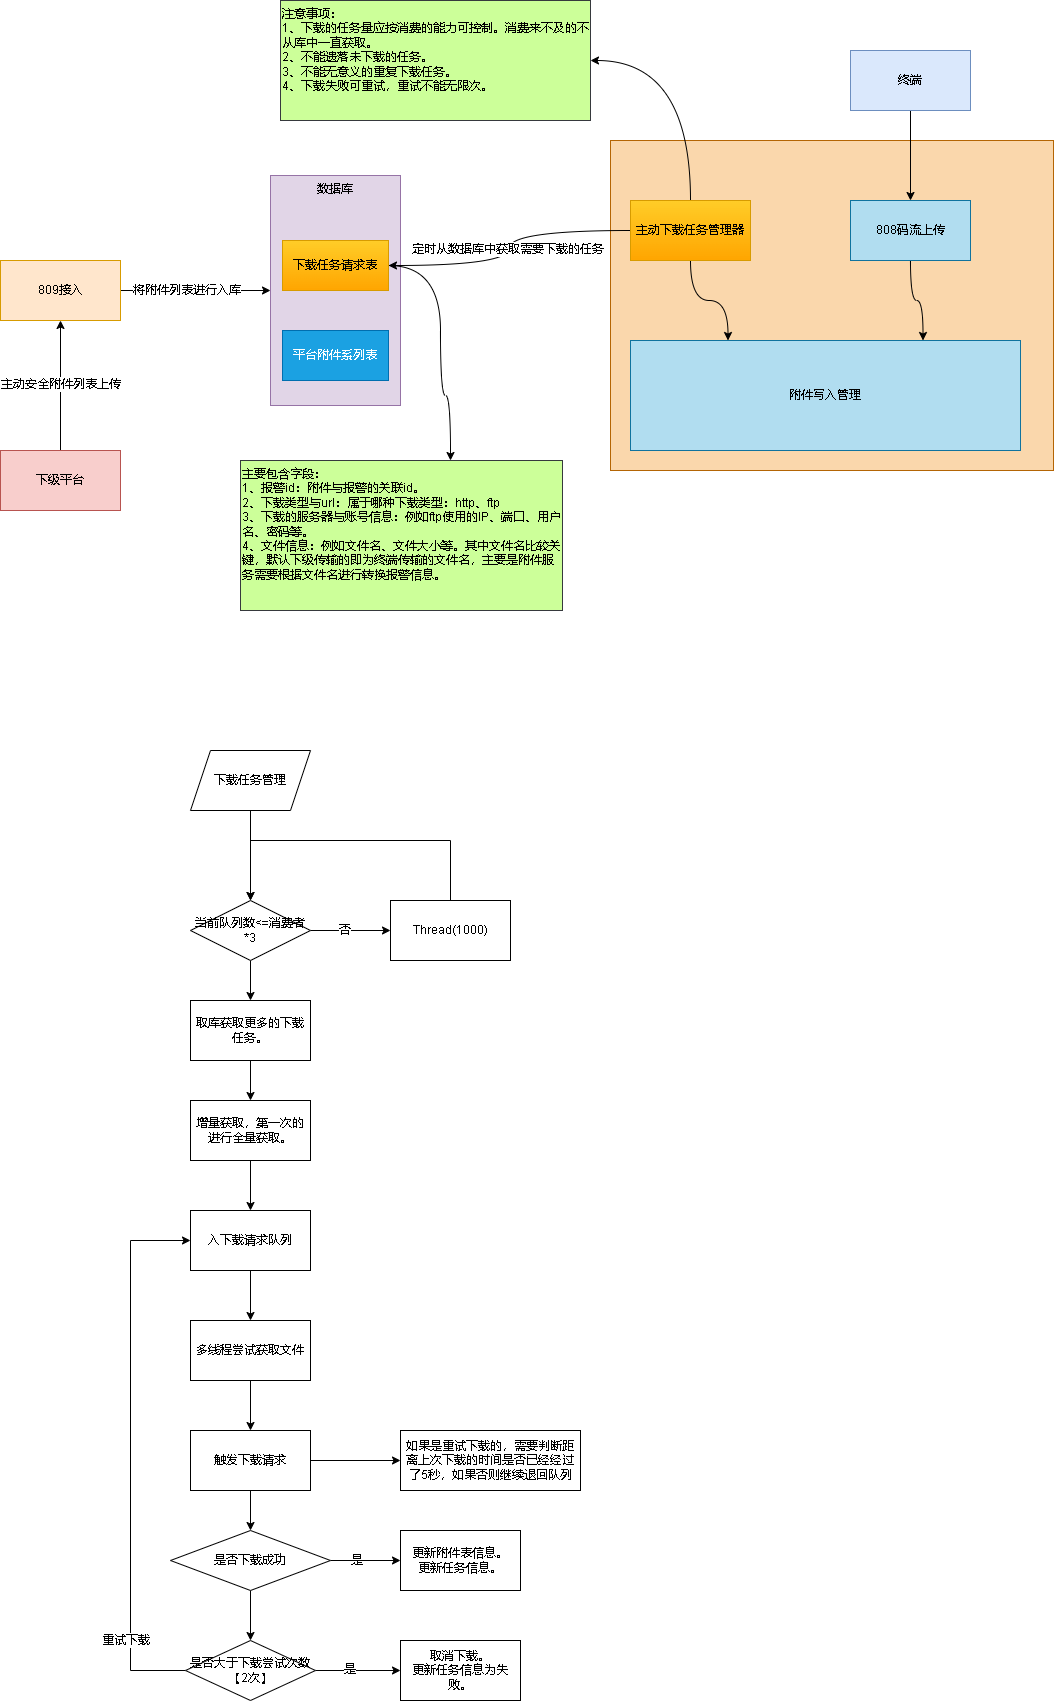

The diagram above was exported from draw.io. Its source (the exported page's mxGraphModel, read from the mxfile embedded in the PNG):
<mxGraphModel dx="656" dy="360" grid="1" gridSize="10" guides="1" tooltips="1" connect="1" arrows="1" fold="1" page="1" pageScale="1" pageWidth="827" pageHeight="1169" math="0" shadow="0">
  <root>
    <mxCell id="0" />
    <mxCell id="1" parent="0" />
    <mxCell id="BNFnTXTp0SYZVPAifNuv-8" value="" style="edgeStyle=orthogonalEdgeStyle;rounded=0;orthogonalLoop=1;jettySize=auto;html=1;" edge="1" parent="1" source="BNFnTXTp0SYZVPAifNuv-1" target="BNFnTXTp0SYZVPAifNuv-7">
      <mxGeometry relative="1" as="geometry" />
    </mxCell>
    <mxCell id="BNFnTXTp0SYZVPAifNuv-10" value="将附件列表进行入库" style="edgeLabel;html=1;align=center;verticalAlign=middle;resizable=0;points=[];" vertex="1" connectable="0" parent="BNFnTXTp0SYZVPAifNuv-8">
      <mxGeometry x="-0.2167" y="-1" relative="1" as="geometry">
        <mxPoint x="7" y="-1" as="offset" />
      </mxGeometry>
    </mxCell>
    <mxCell id="BNFnTXTp0SYZVPAifNuv-1" value="809接入" style="rounded=0;whiteSpace=wrap;html=1;fillColor=#ffe6cc;strokeColor=#d79b00;" vertex="1" parent="1">
      <mxGeometry x="130" y="290" width="120" height="60" as="geometry" />
    </mxCell>
    <mxCell id="BNFnTXTp0SYZVPAifNuv-3" style="edgeStyle=orthogonalEdgeStyle;rounded=0;orthogonalLoop=1;jettySize=auto;html=1;exitX=0.5;exitY=0;exitDx=0;exitDy=0;" edge="1" parent="1" source="BNFnTXTp0SYZVPAifNuv-2" target="BNFnTXTp0SYZVPAifNuv-1">
      <mxGeometry relative="1" as="geometry" />
    </mxCell>
    <mxCell id="BNFnTXTp0SYZVPAifNuv-4" value="主动安全附件列表上传" style="edgeLabel;html=1;align=center;verticalAlign=middle;resizable=0;points=[];" vertex="1" connectable="0" parent="BNFnTXTp0SYZVPAifNuv-3">
      <mxGeometry x="-0.1857" y="-1" relative="1" as="geometry">
        <mxPoint x="-1" y="-13" as="offset" />
      </mxGeometry>
    </mxCell>
    <mxCell id="BNFnTXTp0SYZVPAifNuv-2" value="下级平台" style="rounded=0;whiteSpace=wrap;html=1;fillColor=#f8cecc;strokeColor=#b85450;" vertex="1" parent="1">
      <mxGeometry x="130" y="480" width="120" height="60" as="geometry" />
    </mxCell>
    <mxCell id="BNFnTXTp0SYZVPAifNuv-7" value="数据库" style="rounded=0;whiteSpace=wrap;html=1;verticalAlign=top;fillColor=#e1d5e7;strokeColor=#9673a6;" vertex="1" parent="1">
      <mxGeometry x="400" y="205" width="130" height="230" as="geometry" />
    </mxCell>
    <mxCell id="BNFnTXTp0SYZVPAifNuv-29" style="edgeStyle=orthogonalEdgeStyle;rounded=0;orthogonalLoop=1;jettySize=auto;html=1;curved=1;" edge="1" parent="1" source="BNFnTXTp0SYZVPAifNuv-11" target="BNFnTXTp0SYZVPAifNuv-30">
      <mxGeometry relative="1" as="geometry">
        <mxPoint x="560" y="510" as="targetPoint" />
        <Array as="points">
          <mxPoint x="570" y="295" />
          <mxPoint x="570" y="425" />
          <mxPoint x="580" y="425" />
        </Array>
      </mxGeometry>
    </mxCell>
    <mxCell id="BNFnTXTp0SYZVPAifNuv-11" value="下载任务请求表" style="rounded=0;whiteSpace=wrap;html=1;fillColor=#ffcd28;strokeColor=#d79b00;gradientColor=#ffa500;" vertex="1" parent="1">
      <mxGeometry x="412" y="270" width="106" height="50" as="geometry" />
    </mxCell>
    <mxCell id="BNFnTXTp0SYZVPAifNuv-13" value="平台附件系列表" style="rounded=0;whiteSpace=wrap;html=1;fillColor=#1ba1e2;strokeColor=#006EAF;fontColor=#ffffff;" vertex="1" parent="1">
      <mxGeometry x="412" y="360" width="106" height="50" as="geometry" />
    </mxCell>
    <mxCell id="BNFnTXTp0SYZVPAifNuv-14" value="" style="rounded=0;whiteSpace=wrap;html=1;fillColor=#fad7ac;strokeColor=#b46504;" vertex="1" parent="1">
      <mxGeometry x="740" y="170" width="443" height="330" as="geometry" />
    </mxCell>
    <mxCell id="BNFnTXTp0SYZVPAifNuv-16" style="edgeStyle=orthogonalEdgeStyle;rounded=0;orthogonalLoop=1;jettySize=auto;html=1;entryX=1;entryY=0.5;entryDx=0;entryDy=0;curved=1;" edge="1" parent="1" source="BNFnTXTp0SYZVPAifNuv-15" target="BNFnTXTp0SYZVPAifNuv-11">
      <mxGeometry relative="1" as="geometry" />
    </mxCell>
    <mxCell id="BNFnTXTp0SYZVPAifNuv-17" value="定时从数据库中获取需要下载的任务" style="edgeLabel;html=1;align=center;verticalAlign=middle;resizable=0;points=[];" vertex="1" connectable="0" parent="BNFnTXTp0SYZVPAifNuv-16">
      <mxGeometry x="-0.2924" y="6" relative="1" as="geometry">
        <mxPoint x="-25" y="13" as="offset" />
      </mxGeometry>
    </mxCell>
    <mxCell id="BNFnTXTp0SYZVPAifNuv-21" style="edgeStyle=orthogonalEdgeStyle;rounded=0;orthogonalLoop=1;jettySize=auto;html=1;entryX=0.25;entryY=0;entryDx=0;entryDy=0;curved=1;" edge="1" parent="1" source="BNFnTXTp0SYZVPAifNuv-15" target="BNFnTXTp0SYZVPAifNuv-18">
      <mxGeometry relative="1" as="geometry" />
    </mxCell>
    <mxCell id="BNFnTXTp0SYZVPAifNuv-27" style="edgeStyle=orthogonalEdgeStyle;rounded=0;orthogonalLoop=1;jettySize=auto;html=1;exitX=0.5;exitY=0;exitDx=0;exitDy=0;entryX=1;entryY=0.5;entryDx=0;entryDy=0;curved=1;" edge="1" parent="1" source="BNFnTXTp0SYZVPAifNuv-15" target="BNFnTXTp0SYZVPAifNuv-26">
      <mxGeometry relative="1" as="geometry" />
    </mxCell>
    <mxCell id="BNFnTXTp0SYZVPAifNuv-15" value="主动下载任务管理器" style="rounded=0;whiteSpace=wrap;html=1;fillColor=#ffcd28;strokeColor=#d79b00;gradientColor=#ffa500;" vertex="1" parent="1">
      <mxGeometry x="760" y="230" width="120" height="60" as="geometry" />
    </mxCell>
    <mxCell id="BNFnTXTp0SYZVPAifNuv-18" value="附件写入管理" style="rounded=0;whiteSpace=wrap;html=1;fillColor=#b1ddf0;strokeColor=#10739e;" vertex="1" parent="1">
      <mxGeometry x="760" y="370" width="390" height="110" as="geometry" />
    </mxCell>
    <mxCell id="BNFnTXTp0SYZVPAifNuv-20" style="edgeStyle=orthogonalEdgeStyle;rounded=0;orthogonalLoop=1;jettySize=auto;html=1;entryX=0.75;entryY=0;entryDx=0;entryDy=0;curved=1;" edge="1" parent="1" source="BNFnTXTp0SYZVPAifNuv-19" target="BNFnTXTp0SYZVPAifNuv-18">
      <mxGeometry relative="1" as="geometry" />
    </mxCell>
    <mxCell id="BNFnTXTp0SYZVPAifNuv-19" value="808码流上传" style="rounded=0;whiteSpace=wrap;html=1;fillColor=#b1ddf0;strokeColor=#10739e;" vertex="1" parent="1">
      <mxGeometry x="980" y="230" width="120" height="60" as="geometry" />
    </mxCell>
    <mxCell id="BNFnTXTp0SYZVPAifNuv-24" style="edgeStyle=orthogonalEdgeStyle;rounded=0;orthogonalLoop=1;jettySize=auto;html=1;exitX=0.5;exitY=1;exitDx=0;exitDy=0;" edge="1" parent="1" source="BNFnTXTp0SYZVPAifNuv-23" target="BNFnTXTp0SYZVPAifNuv-19">
      <mxGeometry relative="1" as="geometry" />
    </mxCell>
    <mxCell id="BNFnTXTp0SYZVPAifNuv-23" value="终端" style="rounded=0;whiteSpace=wrap;html=1;fillColor=#dae8fc;strokeColor=#6c8ebf;" vertex="1" parent="1">
      <mxGeometry x="980" y="80" width="120" height="60" as="geometry" />
    </mxCell>
    <mxCell id="BNFnTXTp0SYZVPAifNuv-26" value="注意事项：&lt;br&gt;1、下载的任务量应按消费的能力可控制。消费来不及的不从库中一直获取。&lt;br&gt;2、不能遗落未下载的任务。&lt;br&gt;3、不能无意义的重复下载任务。&lt;br&gt;4、下载失败可重试，重试不能无限次。" style="rounded=0;whiteSpace=wrap;html=1;fillColor=#CCFF99;strokeColor=#36393d;verticalAlign=top;align=left;" vertex="1" parent="1">
      <mxGeometry x="410" y="30" width="310" height="120" as="geometry" />
    </mxCell>
    <mxCell id="BNFnTXTp0SYZVPAifNuv-30" value="主要包含字段：&lt;br&gt;1、报警id：附件与报警的关联id。&lt;br&gt;2、下载类型与url：属于哪种下载类型：http、ftp&lt;br&gt;3、下载的服务器与账号信息：例如ftp使用的IP、端口、用户名、密码等。&lt;br&gt;4、文件信息：例如文件名、文件大小等。其中文件名比较关键，默认下级传输的即为终端传输的文件名，主要是附件服务需要根据文件名进行转换报警信息。" style="rounded=0;whiteSpace=wrap;html=1;fillColor=#CCFF99;strokeColor=#36393d;verticalAlign=top;align=left;" vertex="1" parent="1">
      <mxGeometry x="370" y="490" width="322" height="150" as="geometry" />
    </mxCell>
    <mxCell id="BNFnTXTp0SYZVPAifNuv-35" value="" style="edgeStyle=orthogonalEdgeStyle;rounded=0;orthogonalLoop=1;jettySize=auto;html=1;" edge="1" parent="1" source="BNFnTXTp0SYZVPAifNuv-33" target="BNFnTXTp0SYZVPAifNuv-34">
      <mxGeometry relative="1" as="geometry" />
    </mxCell>
    <mxCell id="BNFnTXTp0SYZVPAifNuv-33" value="下载任务管理" style="shape=parallelogram;perimeter=parallelogramPerimeter;whiteSpace=wrap;html=1;fixedSize=1;" vertex="1" parent="1">
      <mxGeometry x="320" y="780" width="120" height="60" as="geometry" />
    </mxCell>
    <mxCell id="BNFnTXTp0SYZVPAifNuv-40" value="" style="edgeStyle=orthogonalEdgeStyle;rounded=0;orthogonalLoop=1;jettySize=auto;html=1;" edge="1" parent="1" source="BNFnTXTp0SYZVPAifNuv-34" target="BNFnTXTp0SYZVPAifNuv-39">
      <mxGeometry relative="1" as="geometry" />
    </mxCell>
    <mxCell id="BNFnTXTp0SYZVPAifNuv-44" value="否" style="edgeLabel;html=1;align=center;verticalAlign=middle;resizable=0;points=[];" vertex="1" connectable="0" parent="BNFnTXTp0SYZVPAifNuv-40">
      <mxGeometry x="-0.15" relative="1" as="geometry">
        <mxPoint as="offset" />
      </mxGeometry>
    </mxCell>
    <mxCell id="BNFnTXTp0SYZVPAifNuv-43" value="" style="edgeStyle=orthogonalEdgeStyle;rounded=0;orthogonalLoop=1;jettySize=auto;html=1;" edge="1" parent="1" source="BNFnTXTp0SYZVPAifNuv-34" target="BNFnTXTp0SYZVPAifNuv-42">
      <mxGeometry relative="1" as="geometry" />
    </mxCell>
    <mxCell id="BNFnTXTp0SYZVPAifNuv-34" value="当前队列数&amp;lt;=消费者*3" style="whiteSpace=wrap;html=1;shape=rhombus;perimeter=rhombusPerimeter;" vertex="1" parent="1">
      <mxGeometry x="320" y="930" width="120" height="60" as="geometry" />
    </mxCell>
    <mxCell id="BNFnTXTp0SYZVPAifNuv-41" style="edgeStyle=orthogonalEdgeStyle;rounded=0;orthogonalLoop=1;jettySize=auto;html=1;entryX=0.5;entryY=0;entryDx=0;entryDy=0;" edge="1" parent="1" source="BNFnTXTp0SYZVPAifNuv-39" target="BNFnTXTp0SYZVPAifNuv-34">
      <mxGeometry relative="1" as="geometry">
        <Array as="points">
          <mxPoint x="580" y="870" />
          <mxPoint x="380" y="870" />
        </Array>
      </mxGeometry>
    </mxCell>
    <mxCell id="BNFnTXTp0SYZVPAifNuv-39" value="Thread(1000)" style="whiteSpace=wrap;html=1;" vertex="1" parent="1">
      <mxGeometry x="520" y="930" width="120" height="60" as="geometry" />
    </mxCell>
    <mxCell id="BNFnTXTp0SYZVPAifNuv-46" value="" style="edgeStyle=orthogonalEdgeStyle;rounded=0;orthogonalLoop=1;jettySize=auto;html=1;" edge="1" parent="1" source="BNFnTXTp0SYZVPAifNuv-42" target="BNFnTXTp0SYZVPAifNuv-45">
      <mxGeometry relative="1" as="geometry" />
    </mxCell>
    <mxCell id="BNFnTXTp0SYZVPAifNuv-42" value="取库获取更多的下载任务。" style="whiteSpace=wrap;html=1;" vertex="1" parent="1">
      <mxGeometry x="320" y="1030" width="120" height="60" as="geometry" />
    </mxCell>
    <mxCell id="BNFnTXTp0SYZVPAifNuv-48" value="" style="edgeStyle=orthogonalEdgeStyle;rounded=0;orthogonalLoop=1;jettySize=auto;html=1;" edge="1" parent="1" source="BNFnTXTp0SYZVPAifNuv-45" target="BNFnTXTp0SYZVPAifNuv-47">
      <mxGeometry relative="1" as="geometry" />
    </mxCell>
    <mxCell id="BNFnTXTp0SYZVPAifNuv-45" value="增量获取，第一次的进行全量获取。" style="whiteSpace=wrap;html=1;" vertex="1" parent="1">
      <mxGeometry x="320" y="1130" width="120" height="60" as="geometry" />
    </mxCell>
    <mxCell id="BNFnTXTp0SYZVPAifNuv-50" value="" style="edgeStyle=orthogonalEdgeStyle;rounded=0;orthogonalLoop=1;jettySize=auto;html=1;" edge="1" parent="1" source="BNFnTXTp0SYZVPAifNuv-47" target="BNFnTXTp0SYZVPAifNuv-49">
      <mxGeometry relative="1" as="geometry" />
    </mxCell>
    <mxCell id="BNFnTXTp0SYZVPAifNuv-47" value="入下载请求队列" style="whiteSpace=wrap;html=1;" vertex="1" parent="1">
      <mxGeometry x="320" y="1240" width="120" height="60" as="geometry" />
    </mxCell>
    <mxCell id="BNFnTXTp0SYZVPAifNuv-52" value="" style="edgeStyle=orthogonalEdgeStyle;rounded=0;orthogonalLoop=1;jettySize=auto;html=1;" edge="1" parent="1" source="BNFnTXTp0SYZVPAifNuv-49" target="BNFnTXTp0SYZVPAifNuv-51">
      <mxGeometry relative="1" as="geometry" />
    </mxCell>
    <mxCell id="BNFnTXTp0SYZVPAifNuv-49" value="多线程尝试获取文件" style="whiteSpace=wrap;html=1;" vertex="1" parent="1">
      <mxGeometry x="320" y="1350" width="120" height="60" as="geometry" />
    </mxCell>
    <mxCell id="BNFnTXTp0SYZVPAifNuv-54" value="" style="edgeStyle=orthogonalEdgeStyle;rounded=0;orthogonalLoop=1;jettySize=auto;html=1;" edge="1" parent="1" source="BNFnTXTp0SYZVPAifNuv-51" target="BNFnTXTp0SYZVPAifNuv-53">
      <mxGeometry relative="1" as="geometry" />
    </mxCell>
    <mxCell id="BNFnTXTp0SYZVPAifNuv-68" value="" style="edgeStyle=orthogonalEdgeStyle;rounded=0;orthogonalLoop=1;jettySize=auto;html=1;" edge="1" parent="1" source="BNFnTXTp0SYZVPAifNuv-51" target="BNFnTXTp0SYZVPAifNuv-67">
      <mxGeometry relative="1" as="geometry" />
    </mxCell>
    <mxCell id="BNFnTXTp0SYZVPAifNuv-51" value="触发下载请求" style="whiteSpace=wrap;html=1;" vertex="1" parent="1">
      <mxGeometry x="320" y="1460" width="120" height="60" as="geometry" />
    </mxCell>
    <mxCell id="BNFnTXTp0SYZVPAifNuv-56" value="" style="edgeStyle=orthogonalEdgeStyle;rounded=0;orthogonalLoop=1;jettySize=auto;html=1;" edge="1" parent="1" source="BNFnTXTp0SYZVPAifNuv-53" target="BNFnTXTp0SYZVPAifNuv-55">
      <mxGeometry relative="1" as="geometry" />
    </mxCell>
    <mxCell id="BNFnTXTp0SYZVPAifNuv-58" value="" style="edgeStyle=orthogonalEdgeStyle;rounded=0;orthogonalLoop=1;jettySize=auto;html=1;" edge="1" parent="1" source="BNFnTXTp0SYZVPAifNuv-53" target="BNFnTXTp0SYZVPAifNuv-57">
      <mxGeometry relative="1" as="geometry" />
    </mxCell>
    <mxCell id="BNFnTXTp0SYZVPAifNuv-59" value="是" style="edgeLabel;html=1;align=center;verticalAlign=middle;resizable=0;points=[];" vertex="1" connectable="0" parent="BNFnTXTp0SYZVPAifNuv-58">
      <mxGeometry x="-0.256" relative="1" as="geometry">
        <mxPoint as="offset" />
      </mxGeometry>
    </mxCell>
    <mxCell id="BNFnTXTp0SYZVPAifNuv-53" value="是否下载成功" style="rhombus;whiteSpace=wrap;html=1;" vertex="1" parent="1">
      <mxGeometry x="300" y="1560" width="160" height="60" as="geometry" />
    </mxCell>
    <mxCell id="BNFnTXTp0SYZVPAifNuv-61" value="" style="edgeStyle=orthogonalEdgeStyle;rounded=0;orthogonalLoop=1;jettySize=auto;html=1;" edge="1" parent="1" source="BNFnTXTp0SYZVPAifNuv-55" target="BNFnTXTp0SYZVPAifNuv-60">
      <mxGeometry relative="1" as="geometry" />
    </mxCell>
    <mxCell id="BNFnTXTp0SYZVPAifNuv-62" value="是" style="edgeLabel;html=1;align=center;verticalAlign=middle;resizable=0;points=[];" vertex="1" connectable="0" parent="BNFnTXTp0SYZVPAifNuv-61">
      <mxGeometry x="-0.1992" y="1" relative="1" as="geometry">
        <mxPoint as="offset" />
      </mxGeometry>
    </mxCell>
    <mxCell id="BNFnTXTp0SYZVPAifNuv-65" style="edgeStyle=orthogonalEdgeStyle;rounded=0;orthogonalLoop=1;jettySize=auto;html=1;entryX=0;entryY=0.5;entryDx=0;entryDy=0;" edge="1" parent="1" source="BNFnTXTp0SYZVPAifNuv-55" target="BNFnTXTp0SYZVPAifNuv-47">
      <mxGeometry relative="1" as="geometry">
        <Array as="points">
          <mxPoint x="260" y="1700" />
          <mxPoint x="260" y="1270" />
        </Array>
      </mxGeometry>
    </mxCell>
    <mxCell id="BNFnTXTp0SYZVPAifNuv-66" value="重试下载" style="edgeLabel;html=1;align=center;verticalAlign=middle;resizable=0;points=[];" vertex="1" connectable="0" parent="BNFnTXTp0SYZVPAifNuv-65">
      <mxGeometry x="-0.8397" y="1" relative="1" as="geometry">
        <mxPoint x="-16" y="-31" as="offset" />
      </mxGeometry>
    </mxCell>
    <mxCell id="BNFnTXTp0SYZVPAifNuv-55" value="是否大于下载尝试次数【2次】" style="whiteSpace=wrap;html=1;shape=rhombus;perimeter=rhombusPerimeter;" vertex="1" parent="1">
      <mxGeometry x="315" y="1670" width="130" height="60" as="geometry" />
    </mxCell>
    <mxCell id="BNFnTXTp0SYZVPAifNuv-57" value="更新附件表信息。&lt;br&gt;更新任务信息。" style="whiteSpace=wrap;html=1;" vertex="1" parent="1">
      <mxGeometry x="530" y="1560" width="120" height="60" as="geometry" />
    </mxCell>
    <mxCell id="BNFnTXTp0SYZVPAifNuv-60" value="取消下载。&lt;br&gt;更新任务信息为失败。" style="whiteSpace=wrap;html=1;" vertex="1" parent="1">
      <mxGeometry x="530" y="1670" width="120" height="60" as="geometry" />
    </mxCell>
    <mxCell id="BNFnTXTp0SYZVPAifNuv-67" value="如果是重试下载的，需要判断距离上次下载的时间是否已经经过了5秒，如果否则继续退回队列" style="whiteSpace=wrap;html=1;" vertex="1" parent="1">
      <mxGeometry x="530" y="1460" width="180" height="60" as="geometry" />
    </mxCell>
  </root>
</mxGraphModel>